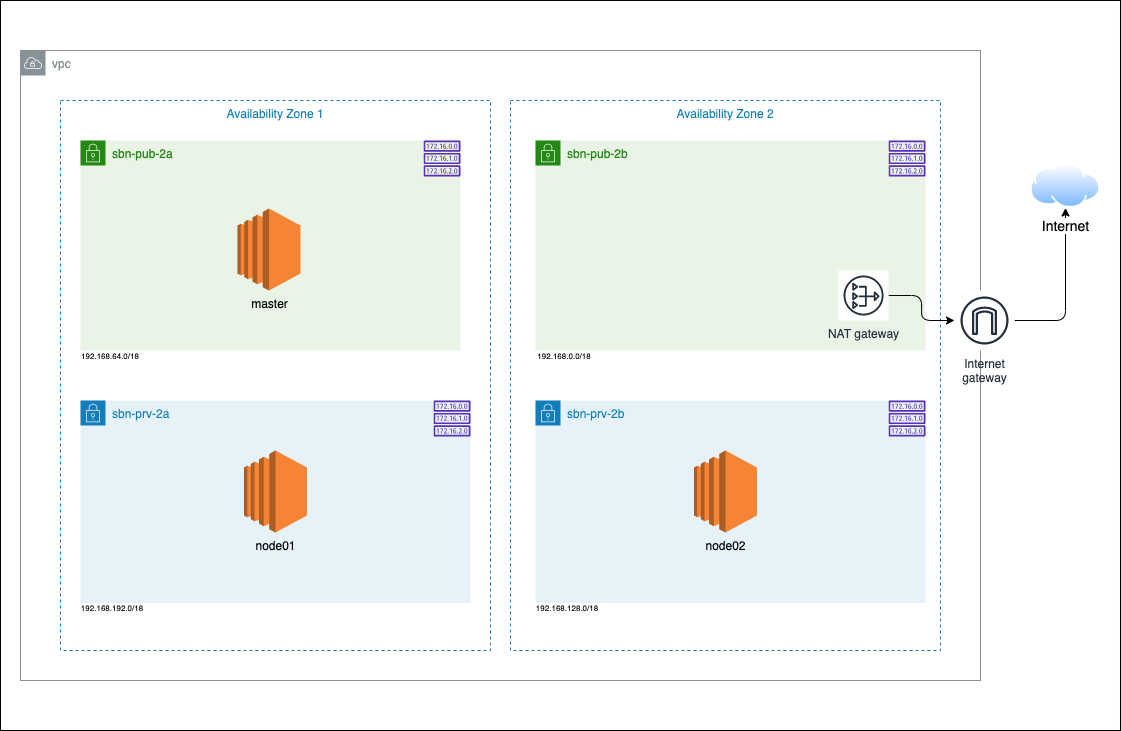

The diagram above was exported from draw.io. Its source (the exported page's mxGraphModel, read from the mxfile embedded in the PNG):
<mxGraphModel dx="1226" dy="1041" grid="1" gridSize="10" guides="1" tooltips="1" connect="1" arrows="1" fold="1" page="1" pageScale="1" pageWidth="1169" pageHeight="827" math="0" shadow="0">
  <root>
    <mxCell id="0" />
    <mxCell id="1" parent="0" />
    <mxCell id="4QNno6xrli3jrizf2z0i-49" value="Availability Zone 1" style="fillColor=none;strokeColor=#147EBA;dashed=1;verticalAlign=top;fontStyle=0;fontColor=#147EBA;" parent="1" vertex="1">
      <mxGeometry x="80" y="170" width="430" height="550" as="geometry" />
    </mxCell>
    <mxCell id="4QNno6xrli3jrizf2z0i-50" value="Availability Zone 2" style="fillColor=none;strokeColor=#147EBA;dashed=1;verticalAlign=top;fontStyle=0;fontColor=#147EBA;" parent="1" vertex="1">
      <mxGeometry x="530" y="170" width="430" height="550" as="geometry" />
    </mxCell>
    <mxCell id="4QNno6xrli3jrizf2z0i-1" value="vpc" style="outlineConnect=0;gradientColor=none;html=1;whiteSpace=wrap;fontSize=12;fontStyle=0;shape=mxgraph.aws4.group;grIcon=mxgraph.aws4.group_vpc;strokeColor=#879196;fillColor=none;verticalAlign=top;align=left;spacingLeft=30;fontColor=#879196;dashed=0;" parent="1" vertex="1">
      <mxGeometry x="40" y="120" width="960" height="630" as="geometry" />
    </mxCell>
    <mxCell id="4QNno6xrli3jrizf2z0i-21" value="sbn-prv-2b" style="points=[[0,0],[0.25,0],[0.5,0],[0.75,0],[1,0],[1,0.25],[1,0.5],[1,0.75],[1,1],[0.75,1],[0.5,1],[0.25,1],[0,1],[0,0.75],[0,0.5],[0,0.25]];outlineConnect=0;gradientColor=none;html=1;whiteSpace=wrap;fontSize=12;fontStyle=0;shape=mxgraph.aws4.group;grIcon=mxgraph.aws4.group_security_group;grStroke=0;strokeColor=#147EBA;fillColor=#E6F2F8;verticalAlign=top;align=left;spacingLeft=30;fontColor=#147EBA;dashed=0;" parent="1" vertex="1">
      <mxGeometry x="555" y="470" width="390" height="202.5" as="geometry" />
    </mxCell>
    <mxCell id="4QNno6xrli3jrizf2z0i-10" value="sbn-prv-2a" style="points=[[0,0],[0.25,0],[0.5,0],[0.75,0],[1,0],[1,0.25],[1,0.5],[1,0.75],[1,1],[0.75,1],[0.5,1],[0.25,1],[0,1],[0,0.75],[0,0.5],[0,0.25]];outlineConnect=0;gradientColor=none;html=1;whiteSpace=wrap;fontSize=12;fontStyle=0;shape=mxgraph.aws4.group;grIcon=mxgraph.aws4.group_security_group;grStroke=0;strokeColor=#147EBA;fillColor=#E6F2F8;verticalAlign=top;align=left;spacingLeft=30;fontColor=#147EBA;dashed=0;" parent="1" vertex="1">
      <mxGeometry x="100" y="470" width="390" height="202.5" as="geometry" />
    </mxCell>
    <mxCell id="4QNno6xrli3jrizf2z0i-12" value="sbn-pub-2b&lt;br&gt;" style="points=[[0,0],[0.25,0],[0.5,0],[0.75,0],[1,0],[1,0.25],[1,0.5],[1,0.75],[1,1],[0.75,1],[0.5,1],[0.25,1],[0,1],[0,0.75],[0,0.5],[0,0.25]];outlineConnect=0;gradientColor=none;html=1;whiteSpace=wrap;fontSize=12;fontStyle=0;shape=mxgraph.aws4.group;grIcon=mxgraph.aws4.group_security_group;grStroke=0;strokeColor=#248814;fillColor=#E9F3E6;verticalAlign=top;align=left;spacingLeft=30;fontColor=#248814;dashed=0;" parent="1" vertex="1">
      <mxGeometry x="555" y="210" width="390" height="210" as="geometry" />
    </mxCell>
    <mxCell id="4QNno6xrli3jrizf2z0i-65" style="edgeStyle=orthogonalEdgeStyle;rounded=1;orthogonalLoop=1;jettySize=auto;html=1;entryX=0.5;entryY=1;entryDx=0;entryDy=0;" parent="1" source="4QNno6xrli3jrizf2z0i-14" target="4QNno6xrli3jrizf2z0i-64" edge="1">
      <mxGeometry relative="1" as="geometry" />
    </mxCell>
    <mxCell id="4QNno6xrli3jrizf2z0i-14" value="Internet&#10;gateway" style="outlineConnect=0;fontColor=#232F3E;gradientColor=none;strokeColor=#232F3E;fillColor=#ffffff;dashed=0;verticalLabelPosition=bottom;verticalAlign=top;align=center;html=1;fontSize=12;fontStyle=0;aspect=fixed;shape=mxgraph.aws4.resourceIcon;resIcon=mxgraph.aws4.internet_gateway;" parent="1" vertex="1">
      <mxGeometry x="974" y="360" width="60" height="60" as="geometry" />
    </mxCell>
    <mxCell id="4QNno6xrli3jrizf2z0i-16" style="edgeStyle=orthogonalEdgeStyle;rounded=1;orthogonalLoop=1;jettySize=auto;html=1;" parent="1" source="4QNno6xrli3jrizf2z0i-15" target="4QNno6xrli3jrizf2z0i-14" edge="1">
      <mxGeometry relative="1" as="geometry" />
    </mxCell>
    <mxCell id="4QNno6xrli3jrizf2z0i-15" value="NAT gateway" style="outlineConnect=0;fontColor=#232F3E;gradientColor=none;strokeColor=#232F3E;fillColor=#ffffff;dashed=0;verticalLabelPosition=bottom;verticalAlign=top;align=center;html=1;fontSize=12;fontStyle=0;aspect=fixed;shape=mxgraph.aws4.resourceIcon;resIcon=mxgraph.aws4.nat_gateway;" parent="1" vertex="1">
      <mxGeometry x="858.05" y="340" width="50" height="50" as="geometry" />
    </mxCell>
    <mxCell id="4QNno6xrli3jrizf2z0i-17" value="sbn-pub-2a" style="points=[[0,0],[0.25,0],[0.5,0],[0.75,0],[1,0],[1,0.25],[1,0.5],[1,0.75],[1,1],[0.75,1],[0.5,1],[0.25,1],[0,1],[0,0.75],[0,0.5],[0,0.25]];outlineConnect=0;gradientColor=none;html=1;whiteSpace=wrap;fontSize=12;fontStyle=0;shape=mxgraph.aws4.group;grIcon=mxgraph.aws4.group_security_group;grStroke=0;strokeColor=#248814;fillColor=#E9F3E6;verticalAlign=top;align=left;spacingLeft=30;fontColor=#248814;dashed=0;" parent="1" vertex="1">
      <mxGeometry x="100" y="210" width="380" height="210" as="geometry" />
    </mxCell>
    <mxCell id="4QNno6xrli3jrizf2z0i-39" value="" style="outlineConnect=0;fontColor=#232F3E;gradientColor=none;fillColor=#5A30B5;strokeColor=none;dashed=0;verticalLabelPosition=bottom;verticalAlign=top;align=center;html=1;fontSize=12;fontStyle=0;aspect=fixed;pointerEvents=1;shape=mxgraph.aws4.route_table;" parent="1" vertex="1">
      <mxGeometry x="908.05" y="470" width="36.95" height="36" as="geometry" />
    </mxCell>
    <mxCell id="4QNno6xrli3jrizf2z0i-40" value="" style="outlineConnect=0;fontColor=#232F3E;gradientColor=none;fillColor=#5A30B5;strokeColor=none;dashed=0;verticalLabelPosition=bottom;verticalAlign=top;align=center;html=1;fontSize=12;fontStyle=0;aspect=fixed;pointerEvents=1;shape=mxgraph.aws4.route_table;" parent="1" vertex="1">
      <mxGeometry x="453.04999999999995" y="470" width="36.95" height="36" as="geometry" />
    </mxCell>
    <mxCell id="4QNno6xrli3jrizf2z0i-41" value="" style="outlineConnect=0;fontColor=#232F3E;gradientColor=none;fillColor=#5A30B5;strokeColor=none;dashed=0;verticalLabelPosition=bottom;verticalAlign=top;align=center;html=1;fontSize=12;fontStyle=0;aspect=fixed;pointerEvents=1;shape=mxgraph.aws4.route_table;" parent="1" vertex="1">
      <mxGeometry x="443.04999999999995" y="210" width="36.95" height="36" as="geometry" />
    </mxCell>
    <mxCell id="4QNno6xrli3jrizf2z0i-60" value="&lt;font style=&quot;font-size: 8px&quot;&gt;192.168.64.0/18&lt;/font&gt;" style="text;html=1;strokeColor=none;fillColor=none;align=center;verticalAlign=middle;whiteSpace=wrap;rounded=0;" parent="1" vertex="1">
      <mxGeometry x="110" y="414" width="40" height="20" as="geometry" />
    </mxCell>
    <mxCell id="4QNno6xrli3jrizf2z0i-61" value="&lt;font style=&quot;font-size: 8px&quot;&gt;192.168.0.0/18&lt;/font&gt;" style="text;html=1;strokeColor=none;fillColor=none;align=center;verticalAlign=middle;whiteSpace=wrap;rounded=0;" parent="1" vertex="1">
      <mxGeometry x="564" y="414" width="40" height="20" as="geometry" />
    </mxCell>
    <mxCell id="4QNno6xrli3jrizf2z0i-62" value="&lt;font style=&quot;font-size: 8px&quot;&gt;192.168.192.0/18&lt;/font&gt;" style="text;html=1;strokeColor=none;fillColor=none;align=center;verticalAlign=middle;whiteSpace=wrap;rounded=0;" parent="1" vertex="1">
      <mxGeometry x="112" y="665.5" width="40" height="20" as="geometry" />
    </mxCell>
    <mxCell id="4QNno6xrli3jrizf2z0i-63" value="&lt;font style=&quot;font-size: 8px&quot;&gt;192.168.128.0/18&lt;/font&gt;" style="text;html=1;strokeColor=none;fillColor=none;align=center;verticalAlign=middle;whiteSpace=wrap;rounded=0;" parent="1" vertex="1">
      <mxGeometry x="567" y="665.5" width="40" height="20" as="geometry" />
    </mxCell>
    <mxCell id="4QNno6xrli3jrizf2z0i-64" value="&lt;font style=&quot;font-size: 14px&quot;&gt;Internet&lt;/font&gt;" style="aspect=fixed;perimeter=ellipsePerimeter;html=1;align=center;shadow=0;dashed=0;spacingTop=3;image;image=img/lib/active_directory/internet_cloud.svg;strokeColor=#7F00FF;fillColor=#000000;" parent="1" vertex="1">
      <mxGeometry x="1050" y="233.4" width="70" height="44.1" as="geometry" />
    </mxCell>
    <mxCell id="c2A9ZGlkyXzoqPi5MeoB-1" value="" style="outlineConnect=0;fontColor=#232F3E;gradientColor=none;fillColor=#5A30B5;strokeColor=none;dashed=0;verticalLabelPosition=bottom;verticalAlign=top;align=center;html=1;fontSize=12;fontStyle=0;aspect=fixed;pointerEvents=1;shape=mxgraph.aws4.route_table;" parent="1" vertex="1">
      <mxGeometry x="908.05" y="210" width="36.95" height="36" as="geometry" />
    </mxCell>
    <mxCell id="c2A9ZGlkyXzoqPi5MeoB-3" value="master" style="outlineConnect=0;dashed=0;verticalLabelPosition=bottom;verticalAlign=top;align=center;html=1;shape=mxgraph.aws3.ec2;fillColor=#F58534;gradientColor=none;" parent="1" vertex="1">
      <mxGeometry x="257" y="278" width="63" height="82" as="geometry" />
    </mxCell>
    <mxCell id="c2A9ZGlkyXzoqPi5MeoB-4" value="node01" style="outlineConnect=0;dashed=0;verticalLabelPosition=bottom;verticalAlign=top;align=center;html=1;shape=mxgraph.aws3.ec2;fillColor=#F58534;gradientColor=none;" parent="1" vertex="1">
      <mxGeometry x="263.5" y="520" width="63" height="82" as="geometry" />
    </mxCell>
    <mxCell id="c2A9ZGlkyXzoqPi5MeoB-5" value="node02" style="outlineConnect=0;dashed=0;verticalLabelPosition=bottom;verticalAlign=top;align=center;html=1;shape=mxgraph.aws3.ec2;fillColor=#F58534;gradientColor=none;" parent="1" vertex="1">
      <mxGeometry x="713.5" y="520" width="63" height="82" as="geometry" />
    </mxCell>
    <mxCell id="AfHE_Rux3nawP1rousVX-2" value="" style="rounded=0;whiteSpace=wrap;html=1;strokeColor=#000000;fillColor=none;" vertex="1" parent="1">
      <mxGeometry x="20" y="70" width="1120" height="730" as="geometry" />
    </mxCell>
  </root>
</mxGraphModel>